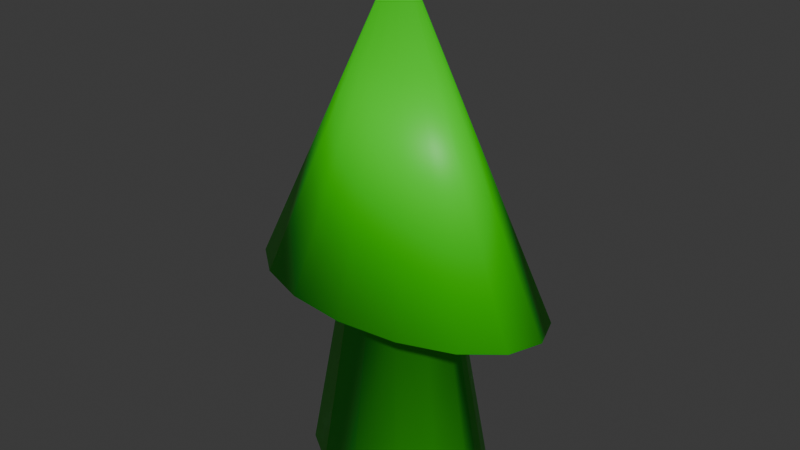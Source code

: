 # Source: Flecha_Verde.blend  (saved by Blender 4.2.66; exported with 4.5.12 LTS)
import bpy
from mathutils import Matrix  # noqa: F401  (used for matrix-valued properties, if any)

bpy.ops.wm.read_factory_settings(use_empty=True)
scene = bpy.context.scene
scene.name = 'Scene'

# ---- materials (node trees are filled in below, after node groups)
mat_material_001 = bpy.data.materials.new('Material.001')

# ---- material node trees
mat_material_001.use_nodes = True; mat_material_001.node_tree.nodes.clear()
_N = mat_material_001.node_tree.nodes; _L = mat_material_001.node_tree.links
n0 = _N.new('ShaderNodeBsdfPrincipled'); n0.name = 'Principled BSDF'; n0.location = (10, 300)
n0.inputs[0].default_value = (0.02874, 0.8004, 0.0, 1.0)
n1 = _N.new('ShaderNodeOutputMaterial'); n1.name = 'Material Output'; n1.location = (300, 300)
_L.new(n0.outputs[0], n1.inputs[0])
n1.is_active_output = True

# ---- world
world_world = bpy.data.worlds.new('World'); scene.world = world_world
world_world.use_nodes = True; world_world.node_tree.nodes.clear()
_N = world_world.node_tree.nodes; _L = world_world.node_tree.links
n0 = _N.new('ShaderNodeOutputWorld'); n0.name = 'World Output'; n0.location = (300, 300)
n1 = _N.new('ShaderNodeBackground'); n1.name = 'Background'; n1.location = (10, 300)
n1.inputs[0].default_value = (0.05088, 0.05088, 0.05088, 1.0)
_L.new(n1.outputs[0], n0.inputs[0])
n0.is_active_output = True
world_world.color = (0.05088, 0.05088, 0.05088)
world_world.sun_shadow_jitter_overblur = 0.0

# ---- meshes
me_cone = bpy.data.meshes.new('Cone')
me_cone.from_pydata([(3.371e-09, 0.2822, -0.004999), (0.1773, 0.2472, -0.004999), (0.3164, 0.1552, -0.004999), (0.3862, 0.0516, -0.004999), (0.3966, -9.187e-09, -0.004999), (0.3862, -0.0516, -0.004999), (0.3164, -0.1552, -0.004999), (0.1773, -0.2472, -0.004999), (3.371e-09, -0.2822, -0.004999), (-0.1773, -0.2472, -0.004999), (-0.3164, -0.1552, -0.004999), (-0.3862, -0.0516, -0.004999), (-0.3966, -9.187e-09, -0.004999), (-0.3862, 0.0516, -0.004999), (-0.3164, 0.1552, -0.004999), (-0.1773, 0.2472, -0.004999), (0.0, -4.812e-09, 1.995), (0.0, 0.5425, -0.004999), (0.3827, 0.5012, -0.004999), (0.7071, 0.3836, -0.004999), (0.9239, 0.2076, -0.004999), (1.0, -4.812e-09, -0.004999), (0.9239, -0.2076, -0.004999), (0.7071, -0.3836, -0.004999), (0.3827, -0.5012, -0.004999), (0.0, -0.5425, -0.004999), (-0.3827, -0.5012, -0.004999), (-0.7071, -0.3836, -0.004999), (-0.9239, -0.2076, -0.004999), (-1.0, -4.812e-09, -0.004999), (-0.9239, 0.2076, -0.004999), (-0.7071, 0.3836, -0.004999), (-0.3827, 0.5012, -0.004999), (7.711e-09, 0.4548, -1.222), (0.2858, 0.3984, -1.222), (0.5099, 0.25, -1.222), (0.6224, 0.08315, -1.222), (0.6391, -1.31e-08, -1.222), (0.6224, -0.08315, -1.222), (0.5099, -0.25, -1.222), (0.2858, -0.3984, -1.222), (7.711e-09, -0.4548, -1.222), (-0.2858, -0.3984, -1.222), (-0.5099, -0.25, -1.222), (-0.6224, -0.08315, -1.222), (-0.6391, -1.31e-08, -1.222), (-0.6224, 0.08315, -1.222), (-0.5099, 0.25, -1.222), (-0.2858, 0.3984, -1.222)], [], [(17, 16, 18), (18, 16, 19), (19, 16, 20), (20, 16, 21), (21, 16, 22), (22, 16, 23), (23, 16, 24), (24, 16, 25), (25, 16, 26), (26, 16, 27), (27, 16, 28), (28, 16, 29), (29, 16, 30), (30, 16, 31), (5, 6, 39, 38), (31, 16, 32), (32, 16, 17), (1, 0, 17, 18), (2, 1, 18, 19), (3, 2, 19, 20), (4, 3, 20, 21), (5, 4, 21, 22), (6, 5, 22, 23), (7, 6, 23, 24), (8, 7, 24, 25), (9, 8, 25, 26), (10, 9, 26, 27), (11, 10, 27, 28), (12, 11, 28, 29), (13, 12, 29, 30), (14, 13, 30, 31), (15, 14, 31, 32), (0, 15, 32, 17), (33, 34, 35, 36, 37, 38, 39, 40, 41, 42, 43, 44, 45, 46, 47, 48), (13, 14, 47, 46), (6, 7, 40, 39), (14, 15, 48, 47), (7, 8, 41, 40), (0, 1, 34, 33), (15, 0, 33, 48), (8, 9, 42, 41), (1, 2, 35, 34), (9, 10, 43, 42), (2, 3, 36, 35), (10, 11, 44, 43), (3, 4, 37, 36), (11, 12, 45, 44), (4, 5, 38, 37), (12, 13, 46, 45)])
me_cone.polygons.foreach_set('use_smooth', [True] * 49)
_uv = me_cone.uv_layers.new(name='UVMap')
_uv.uv.foreach_set('vector', [0.25, 0.49, 0.25, 0.25, 0.3418, 0.4717, 0.3418, 0.4717, 0.25, 0.25, 0.4197, 0.4197, 0.4197, 0.4197, 0.25, 0.25, 0.4717, 0.3418, 0.4717, 0.3418, 0.25, 0.25, 0.49, 0.25, 0.49, 0.25, 0.25, 0.25, 0.4717, 0.1582, 0.4717, 0.1582, 0.25, 0.25, 0.4197, 0.08029, 0.4197, 0.08029, 0.25, 0.25, 0.3418, 0.02827, 0.3418, 0.02827, 0.25, 0.25, 0.25, 0.01, 0.25, 0.01, 0.25, 0.25, 0.1582, 0.02827, 0.1582, 0.02827, 0.25, 0.25, 0.08029, 0.08029, 0.08029, 0.08029, 0.25, 0.25, 0.02827, 0.1582, 0.02827, 0.1582, 0.25, 0.25, 0.01, 0.25, 0.01, 0.25, 0.25, 0.25, 0.02827, 0.3418, 0.02827, 0.3418, 0.25, 0.25, 0.08029, 0.4197, 0.9193, 0.2272, 0.8887, 0.1814, 0.8887, 0.1814, 0.9193, 0.2272, 0.08029, 0.4197, 0.25, 0.25, 0.1582, 0.4717, 0.1582, 0.4717, 0.25, 0.25, 0.25, 0.49, 0.8277, 0.3594, 0.75, 0.3748, 0.75, 0.49, 0.8418, 0.4717, 0.8887, 0.3186, 0.8277, 0.3594, 0.8418, 0.4717, 0.9197, 0.4197, 0.9193, 0.2728, 0.8887, 0.3186, 0.9197, 0.4197, 0.9717, 0.3418, 0.9238, 0.25, 0.9193, 0.2728, 0.9717, 0.3418, 0.99, 0.25, 0.9193, 0.2272, 0.9238, 0.25, 0.99, 0.25, 0.9717, 0.1582, 0.8887, 0.1814, 0.9193, 0.2272, 0.9717, 0.1582, 0.9197, 0.08029, 0.8277, 0.1406, 0.8887, 0.1814, 0.9197, 0.08029, 0.8418, 0.02827, 0.75, 0.1252, 0.8277, 0.1406, 0.8418, 0.02827, 0.75, 0.01, 0.6723, 0.1406, 0.75, 0.1252, 0.75, 0.01, 0.6582, 0.02827, 0.6113, 0.1814, 0.6723, 0.1406, 0.6582, 0.02827, 0.5803, 0.08029, 0.5807, 0.2272, 0.6113, 0.1814, 0.5803, 0.08029, 0.5283, 0.1582, 0.5762, 0.25, 0.5807, 0.2272, 0.5283, 0.1582, 0.51, 0.25, 0.5807, 0.2728, 0.5762, 0.25, 0.51, 0.25, 0.5283, 0.3418, 0.6113, 0.3186, 0.5807, 0.2728, 0.5283, 0.3418, 0.5803, 0.4197, 0.6723, 0.3594, 0.6113, 0.3186, 0.5803, 0.4197, 0.6582, 0.4717, 0.75, 0.3748, 0.6723, 0.3594, 0.6582, 0.4717, 0.75, 0.49, 0.75, 0.3748, 0.8277, 0.3594, 0.8887, 0.3186, 0.9193, 0.2728, 0.9238, 0.25, 0.9193, 0.2272, 0.8887, 0.1814, 0.8277, 0.1406, 0.75, 0.1252, 0.6723, 0.1406, 0.6113, 0.1814, 0.5807, 0.2272, 0.5762, 0.25, 0.5807, 0.2728, 0.6113, 0.3186, 0.6723, 0.3594, 0.5807, 0.2728, 0.6113, 0.3186, 0.6113, 0.3186, 0.5807, 0.2728, 0.8887, 0.1814, 0.8277, 0.1406, 0.8277, 0.1406, 0.8887, 0.1814, 0.6113, 0.3186, 0.6723, 0.3594, 0.6723, 0.3594, 0.6113, 0.3186, 0.8277, 0.1406, 0.75, 0.1252, 0.75, 0.1252, 0.8277, 0.1406, 0.75, 0.3748, 0.8277, 0.3594, 0.8277, 0.3594, 0.75, 0.3748, 0.6723, 0.3594, 0.75, 0.3748, 0.75, 0.3748, 0.6723, 0.3594, 0.75, 0.1252, 0.6723, 0.1406, 0.6723, 0.1406, 0.75, 0.1252, 0.8277, 0.3594, 0.8887, 0.3186, 0.8887, 0.3186, 0.8277, 0.3594, 0.6723, 0.1406, 0.6113, 0.1814, 0.6113, 0.1814, 0.6723, 0.1406, 0.8887, 0.3186, 0.9193, 0.2728, 0.9193, 0.2728, 0.8887, 0.3186, 0.6113, 0.1814, 0.5807, 0.2272, 0.5807, 0.2272, 0.6113, 0.1814, 0.9193, 0.2728, 0.9238, 0.25, 0.9238, 0.25, 0.9193, 0.2728, 0.5807, 0.2272, 0.5762, 0.25, 0.5762, 0.25, 0.5807, 0.2272, 0.9238, 0.25, 0.9193, 0.2272, 0.9193, 0.2272, 0.9238, 0.25, 0.5762, 0.25, 0.5807, 0.2728, 0.5807, 0.2728, 0.5762, 0.25])
me_cone.materials.append(mat_material_001)
me_cone.update()

# ---- objects
ob_cone = bpy.data.objects.new('Cone', me_cone)

# ---- transforms, parenting, visibility, modifiers, constraints
ob_cone.location = (0.0, 0.0, 0.0)
ob_cone.scale = (0.25, 0.25, 0.25)

# ---- collection membership
scene.collection.objects.link(ob_cone)

# ---- scene / render settings (as saved in the file)
scene.frame_start = 1; scene.frame_end = 250; scene.frame_set(1)
scene.render.engine = 'BLENDER_EEVEE_NEXT'
bpy.context.view_layer.update()

# ---- added for rendering (the .blend has no active camera and no usable light): camera, sun
cam_auto = bpy.data.cameras.new('AutoCamera')
cam_auto.lens = 50.0
cam_auto.sensor_width = 36.0
cam_auto.clip_end = 1000.0
ob_auto_camera = bpy.data.objects.new('AutoCamera', cam_auto)
scene.collection.objects.link(ob_auto_camera)
ob_auto_camera.location = (0.911403, -1.09368, 0.825766)
ob_auto_camera.rotation_euler = (1.09748, -7.21219e-08, 0.694738)
scene.camera = ob_auto_camera
light_auto_sun = bpy.data.lights.new('AutoSun', 'SUN')
light_auto_sun.energy = 3.0
light_auto_sun.angle = 0.0523599
ob_auto_sun = bpy.data.objects.new('AutoSun', light_auto_sun)
scene.collection.objects.link(ob_auto_sun)
ob_auto_sun.rotation_euler = (0.872665, 0.174533, 0.523599)
bpy.context.view_layer.update()
